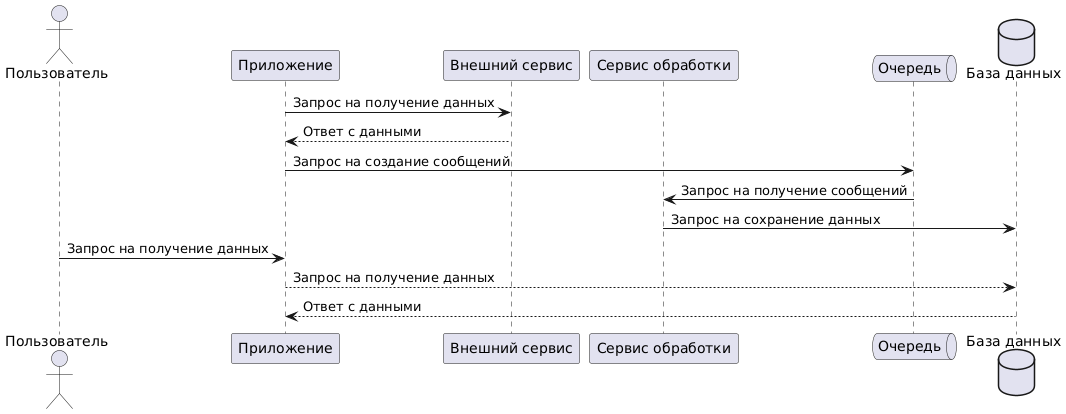

The diagram above was rendered by PlantUML. Its source (embedded in the PNG):
@startuml
actor Пользователь as user
participant "Приложение" as app
participant "Внешний сервис" as externalService
participant "Сервис обработки" as dataService
queue "Очередь" as q
database "База данных" as db

app -> externalService: Запрос на получение данных
externalService --> app: Ответ с данными
app -> q: Запрос на создание сообщений
dataService <- q: Запрос на получение сообщений
dataService -> db: Запрос на сохранение данных
user -> app: Запрос на получение данных
app --> db: Запрос на получение данных
db --> app: Ответ с данными
@enduml